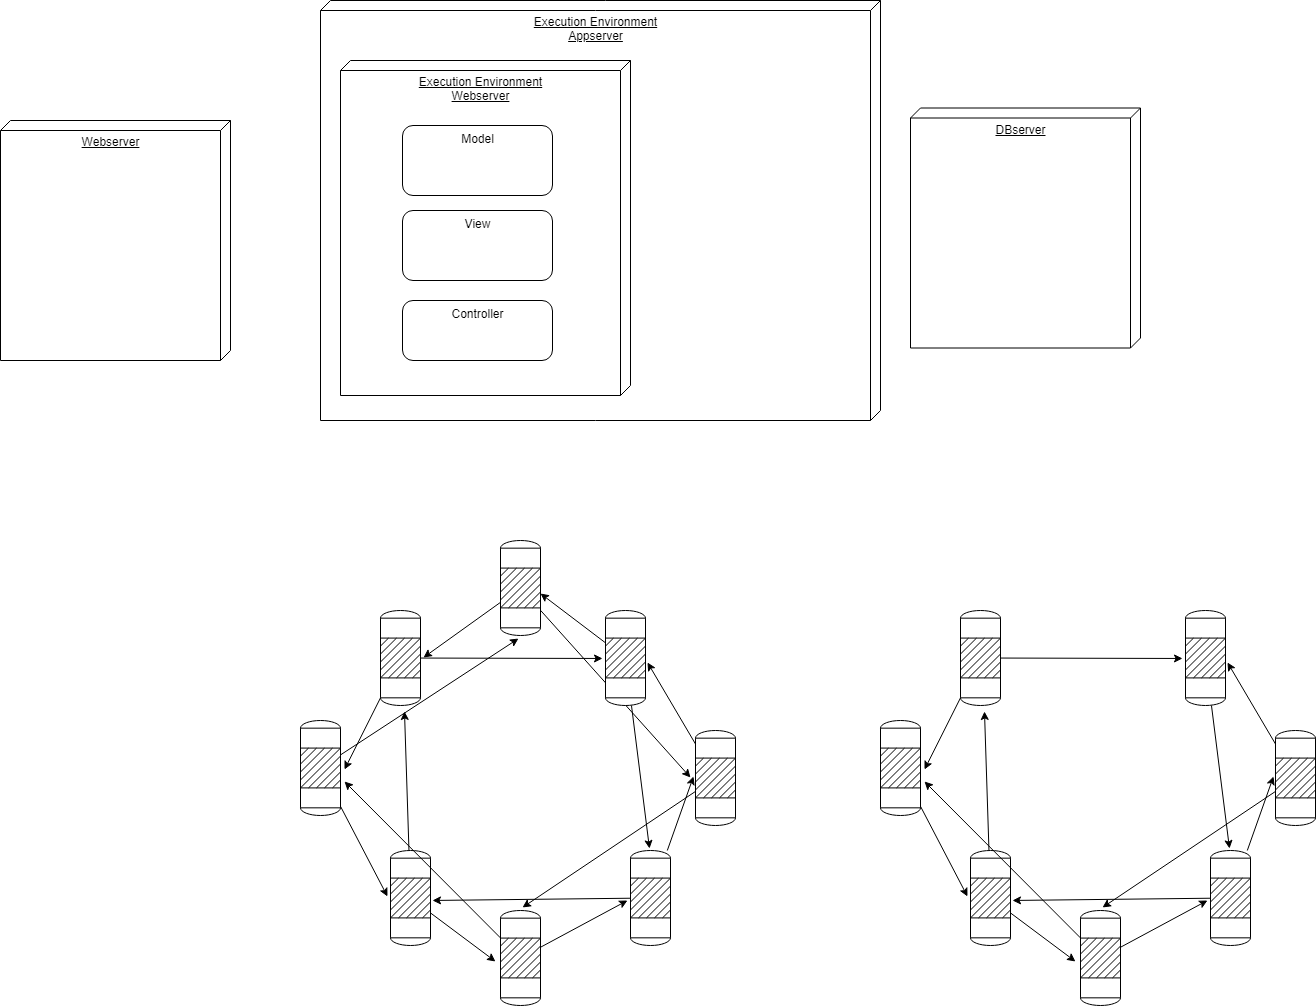

The diagram above was exported from draw.io. Its source (the exported page's mxGraphModel, read from the mxfile embedded in the PNG):
<mxGraphModel dx="1408" dy="748" grid="1" gridSize="10" guides="1" tooltips="1" connect="1" arrows="1" fold="1" page="1" pageScale="1" pageWidth="1654" pageHeight="1169" math="0" shadow="0">
  <root>
    <mxCell id="0" />
    <mxCell id="1" parent="0" />
    <mxCell id="YCH1GjG82w5f8E1jKGLl-7" value="Execution Environment&lt;br&gt;Appserver" style="verticalAlign=top;align=center;spacingTop=8;spacingLeft=2;spacingRight=12;shape=cube;size=10;direction=south;fontStyle=4;html=1;" vertex="1" parent="1">
      <mxGeometry x="360" y="20" width="560" height="420" as="geometry" />
    </mxCell>
    <mxCell id="YCH1GjG82w5f8E1jKGLl-6" value="Execution Environment&lt;br&gt;Webserver" style="verticalAlign=top;align=center;spacingTop=8;spacingLeft=2;spacingRight=12;shape=cube;size=10;direction=south;fontStyle=4;html=1;" vertex="1" parent="1">
      <mxGeometry x="380" y="80" width="290" height="335" as="geometry" />
    </mxCell>
    <mxCell id="YCH1GjG82w5f8E1jKGLl-1" value="Model" style="html=1;align=center;verticalAlign=top;rounded=1;absoluteArcSize=1;arcSize=21;dashed=0;" vertex="1" parent="1">
      <mxGeometry x="442" y="145" width="150" height="70" as="geometry" />
    </mxCell>
    <mxCell id="YCH1GjG82w5f8E1jKGLl-2" value="View" style="html=1;align=center;verticalAlign=top;rounded=1;absoluteArcSize=1;arcSize=21;dashed=0;" vertex="1" parent="1">
      <mxGeometry x="442" y="230" width="150" height="70" as="geometry" />
    </mxCell>
    <mxCell id="YCH1GjG82w5f8E1jKGLl-3" value="Controller" style="html=1;align=center;verticalAlign=top;rounded=1;absoluteArcSize=1;arcSize=21;dashed=0;" vertex="1" parent="1">
      <mxGeometry x="442" y="320" width="150" height="60" as="geometry" />
    </mxCell>
    <mxCell id="YCH1GjG82w5f8E1jKGLl-8" value="Webserver" style="verticalAlign=top;align=center;spacingTop=8;spacingLeft=2;spacingRight=12;shape=cube;size=10;direction=south;fontStyle=4;html=1;" vertex="1" parent="1">
      <mxGeometry x="40" y="140" width="230" height="240" as="geometry" />
    </mxCell>
    <mxCell id="YCH1GjG82w5f8E1jKGLl-9" value="DBserver" style="verticalAlign=top;align=center;spacingTop=8;spacingLeft=2;spacingRight=12;shape=cube;size=10;direction=south;fontStyle=4;html=1;" vertex="1" parent="1">
      <mxGeometry x="950" y="127.5" width="230" height="240" as="geometry" />
    </mxCell>
    <mxCell id="YCH1GjG82w5f8E1jKGLl-19" style="edgeStyle=none;rounded=0;orthogonalLoop=1;jettySize=auto;html=1;entryX=1.075;entryY=0.495;entryDx=0;entryDy=0;entryPerimeter=0;" edge="1" parent="1" source="YCH1GjG82w5f8E1jKGLl-10" target="YCH1GjG82w5f8E1jKGLl-11">
      <mxGeometry relative="1" as="geometry" />
    </mxCell>
    <mxCell id="YCH1GjG82w5f8E1jKGLl-34" style="edgeStyle=none;rounded=0;orthogonalLoop=1;jettySize=auto;html=1;entryX=-0.125;entryY=0.495;entryDx=0;entryDy=0;entryPerimeter=0;" edge="1" parent="1" source="YCH1GjG82w5f8E1jKGLl-10" target="YCH1GjG82w5f8E1jKGLl-16">
      <mxGeometry relative="1" as="geometry" />
    </mxCell>
    <mxCell id="YCH1GjG82w5f8E1jKGLl-10" value="" style="shape=mxgraph.pid.vessels.reactor;html=1;pointerEvents=1;align=center;verticalLabelPosition=bottom;verticalAlign=top;dashed=0;" vertex="1" parent="1">
      <mxGeometry x="540" y="560" width="40" height="95" as="geometry" />
    </mxCell>
    <mxCell id="YCH1GjG82w5f8E1jKGLl-20" style="edgeStyle=none;rounded=0;orthogonalLoop=1;jettySize=auto;html=1;entryX=1.1;entryY=0.516;entryDx=0;entryDy=0;entryPerimeter=0;" edge="1" parent="1" source="YCH1GjG82w5f8E1jKGLl-11" target="YCH1GjG82w5f8E1jKGLl-12">
      <mxGeometry relative="1" as="geometry" />
    </mxCell>
    <mxCell id="YCH1GjG82w5f8E1jKGLl-33" style="edgeStyle=none;rounded=0;orthogonalLoop=1;jettySize=auto;html=1;entryX=-0.075;entryY=0.505;entryDx=0;entryDy=0;entryPerimeter=0;" edge="1" parent="1" source="YCH1GjG82w5f8E1jKGLl-11" target="YCH1GjG82w5f8E1jKGLl-17">
      <mxGeometry relative="1" as="geometry" />
    </mxCell>
    <mxCell id="YCH1GjG82w5f8E1jKGLl-11" value="" style="shape=mxgraph.pid.vessels.reactor;html=1;pointerEvents=1;align=center;verticalLabelPosition=bottom;verticalAlign=top;dashed=0;" vertex="1" parent="1">
      <mxGeometry x="420" y="630" width="40" height="95" as="geometry" />
    </mxCell>
    <mxCell id="YCH1GjG82w5f8E1jKGLl-21" style="edgeStyle=none;rounded=0;orthogonalLoop=1;jettySize=auto;html=1;entryX=-0.075;entryY=0.484;entryDx=0;entryDy=0;entryPerimeter=0;" edge="1" parent="1" source="YCH1GjG82w5f8E1jKGLl-12" target="YCH1GjG82w5f8E1jKGLl-13">
      <mxGeometry relative="1" as="geometry" />
    </mxCell>
    <mxCell id="YCH1GjG82w5f8E1jKGLl-32" style="edgeStyle=none;rounded=0;orthogonalLoop=1;jettySize=auto;html=1;entryX=0.45;entryY=1.032;entryDx=0;entryDy=0;entryPerimeter=0;" edge="1" parent="1" source="YCH1GjG82w5f8E1jKGLl-12" target="YCH1GjG82w5f8E1jKGLl-10">
      <mxGeometry relative="1" as="geometry" />
    </mxCell>
    <mxCell id="YCH1GjG82w5f8E1jKGLl-12" value="" style="shape=mxgraph.pid.vessels.reactor;html=1;pointerEvents=1;align=center;verticalLabelPosition=bottom;verticalAlign=top;dashed=0;" vertex="1" parent="1">
      <mxGeometry x="340" y="740" width="40" height="95" as="geometry" />
    </mxCell>
    <mxCell id="YCH1GjG82w5f8E1jKGLl-22" style="edgeStyle=none;rounded=0;orthogonalLoop=1;jettySize=auto;html=1;entryX=-0.125;entryY=0.537;entryDx=0;entryDy=0;entryPerimeter=0;" edge="1" parent="1" source="YCH1GjG82w5f8E1jKGLl-13" target="YCH1GjG82w5f8E1jKGLl-14">
      <mxGeometry relative="1" as="geometry" />
    </mxCell>
    <mxCell id="YCH1GjG82w5f8E1jKGLl-31" style="edgeStyle=none;rounded=0;orthogonalLoop=1;jettySize=auto;html=1;entryX=0.6;entryY=1.063;entryDx=0;entryDy=0;entryPerimeter=0;" edge="1" parent="1" source="YCH1GjG82w5f8E1jKGLl-13" target="YCH1GjG82w5f8E1jKGLl-11">
      <mxGeometry relative="1" as="geometry" />
    </mxCell>
    <mxCell id="YCH1GjG82w5f8E1jKGLl-13" value="" style="shape=mxgraph.pid.vessels.reactor;html=1;pointerEvents=1;align=center;verticalLabelPosition=bottom;verticalAlign=top;dashed=0;" vertex="1" parent="1">
      <mxGeometry x="430" y="870" width="40" height="95" as="geometry" />
    </mxCell>
    <mxCell id="YCH1GjG82w5f8E1jKGLl-23" style="edgeStyle=none;rounded=0;orthogonalLoop=1;jettySize=auto;html=1;entryX=-0.075;entryY=0.526;entryDx=0;entryDy=0;entryPerimeter=0;" edge="1" parent="1" source="YCH1GjG82w5f8E1jKGLl-14" target="YCH1GjG82w5f8E1jKGLl-15">
      <mxGeometry relative="1" as="geometry" />
    </mxCell>
    <mxCell id="YCH1GjG82w5f8E1jKGLl-38" style="edgeStyle=none;rounded=0;orthogonalLoop=1;jettySize=auto;html=1;entryX=1.1;entryY=0.642;entryDx=0;entryDy=0;entryPerimeter=0;" edge="1" parent="1" source="YCH1GjG82w5f8E1jKGLl-14" target="YCH1GjG82w5f8E1jKGLl-12">
      <mxGeometry relative="1" as="geometry" />
    </mxCell>
    <mxCell id="YCH1GjG82w5f8E1jKGLl-14" value="" style="shape=mxgraph.pid.vessels.reactor;html=1;pointerEvents=1;align=center;verticalLabelPosition=bottom;verticalAlign=top;dashed=0;" vertex="1" parent="1">
      <mxGeometry x="540" y="930" width="40" height="95" as="geometry" />
    </mxCell>
    <mxCell id="YCH1GjG82w5f8E1jKGLl-24" style="edgeStyle=none;rounded=0;orthogonalLoop=1;jettySize=auto;html=1;entryX=-0.05;entryY=0.484;entryDx=0;entryDy=0;entryPerimeter=0;" edge="1" parent="1" source="YCH1GjG82w5f8E1jKGLl-15" target="YCH1GjG82w5f8E1jKGLl-16">
      <mxGeometry relative="1" as="geometry" />
    </mxCell>
    <mxCell id="YCH1GjG82w5f8E1jKGLl-37" style="edgeStyle=none;rounded=0;orthogonalLoop=1;jettySize=auto;html=1;entryX=1.05;entryY=0.526;entryDx=0;entryDy=0;entryPerimeter=0;" edge="1" parent="1" source="YCH1GjG82w5f8E1jKGLl-15" target="YCH1GjG82w5f8E1jKGLl-13">
      <mxGeometry relative="1" as="geometry" />
    </mxCell>
    <mxCell id="YCH1GjG82w5f8E1jKGLl-15" value="" style="shape=mxgraph.pid.vessels.reactor;html=1;pointerEvents=1;align=center;verticalLabelPosition=bottom;verticalAlign=top;dashed=0;" vertex="1" parent="1">
      <mxGeometry x="670" y="870" width="40" height="95" as="geometry" />
    </mxCell>
    <mxCell id="YCH1GjG82w5f8E1jKGLl-25" style="edgeStyle=none;rounded=0;orthogonalLoop=1;jettySize=auto;html=1;entryX=1.05;entryY=0.547;entryDx=0;entryDy=0;entryPerimeter=0;" edge="1" parent="1" source="YCH1GjG82w5f8E1jKGLl-16" target="YCH1GjG82w5f8E1jKGLl-17">
      <mxGeometry relative="1" as="geometry" />
    </mxCell>
    <mxCell id="YCH1GjG82w5f8E1jKGLl-36" style="edgeStyle=none;rounded=0;orthogonalLoop=1;jettySize=auto;html=1;entryX=0.55;entryY=-0.032;entryDx=0;entryDy=0;entryPerimeter=0;" edge="1" parent="1" source="YCH1GjG82w5f8E1jKGLl-16" target="YCH1GjG82w5f8E1jKGLl-14">
      <mxGeometry relative="1" as="geometry" />
    </mxCell>
    <mxCell id="YCH1GjG82w5f8E1jKGLl-16" value="" style="shape=mxgraph.pid.vessels.reactor;html=1;pointerEvents=1;align=center;verticalLabelPosition=bottom;verticalAlign=top;dashed=0;" vertex="1" parent="1">
      <mxGeometry x="735" y="750" width="40" height="95" as="geometry" />
    </mxCell>
    <mxCell id="YCH1GjG82w5f8E1jKGLl-26" style="edgeStyle=none;rounded=0;orthogonalLoop=1;jettySize=auto;html=1;entryX=1;entryY=0.558;entryDx=0;entryDy=0;entryPerimeter=0;" edge="1" parent="1" source="YCH1GjG82w5f8E1jKGLl-17" target="YCH1GjG82w5f8E1jKGLl-10">
      <mxGeometry relative="1" as="geometry" />
    </mxCell>
    <mxCell id="YCH1GjG82w5f8E1jKGLl-35" style="edgeStyle=none;rounded=0;orthogonalLoop=1;jettySize=auto;html=1;entryX=0.475;entryY=-0.021;entryDx=0;entryDy=0;entryPerimeter=0;" edge="1" parent="1" source="YCH1GjG82w5f8E1jKGLl-17" target="YCH1GjG82w5f8E1jKGLl-15">
      <mxGeometry relative="1" as="geometry" />
    </mxCell>
    <mxCell id="YCH1GjG82w5f8E1jKGLl-17" value="" style="shape=mxgraph.pid.vessels.reactor;html=1;pointerEvents=1;align=center;verticalLabelPosition=bottom;verticalAlign=top;dashed=0;" vertex="1" parent="1">
      <mxGeometry x="645" y="630" width="40" height="95" as="geometry" />
    </mxCell>
    <mxCell id="YCH1GjG82w5f8E1jKGLl-42" style="edgeStyle=none;rounded=0;orthogonalLoop=1;jettySize=auto;html=1;entryX=1.1;entryY=0.516;entryDx=0;entryDy=0;entryPerimeter=0;" edge="1" parent="1" source="YCH1GjG82w5f8E1jKGLl-44" target="YCH1GjG82w5f8E1jKGLl-47">
      <mxGeometry relative="1" as="geometry" />
    </mxCell>
    <mxCell id="YCH1GjG82w5f8E1jKGLl-43" style="edgeStyle=none;rounded=0;orthogonalLoop=1;jettySize=auto;html=1;entryX=-0.075;entryY=0.505;entryDx=0;entryDy=0;entryPerimeter=0;" edge="1" parent="1" source="YCH1GjG82w5f8E1jKGLl-44" target="YCH1GjG82w5f8E1jKGLl-62">
      <mxGeometry relative="1" as="geometry" />
    </mxCell>
    <mxCell id="YCH1GjG82w5f8E1jKGLl-44" value="" style="shape=mxgraph.pid.vessels.reactor;html=1;pointerEvents=1;align=center;verticalLabelPosition=bottom;verticalAlign=top;dashed=0;" vertex="1" parent="1">
      <mxGeometry x="1000" y="630" width="40" height="95" as="geometry" />
    </mxCell>
    <mxCell id="YCH1GjG82w5f8E1jKGLl-45" style="edgeStyle=none;rounded=0;orthogonalLoop=1;jettySize=auto;html=1;entryX=-0.075;entryY=0.484;entryDx=0;entryDy=0;entryPerimeter=0;" edge="1" parent="1" source="YCH1GjG82w5f8E1jKGLl-47" target="YCH1GjG82w5f8E1jKGLl-50">
      <mxGeometry relative="1" as="geometry" />
    </mxCell>
    <mxCell id="YCH1GjG82w5f8E1jKGLl-47" value="" style="shape=mxgraph.pid.vessels.reactor;html=1;pointerEvents=1;align=center;verticalLabelPosition=bottom;verticalAlign=top;dashed=0;" vertex="1" parent="1">
      <mxGeometry x="920" y="740" width="40" height="95" as="geometry" />
    </mxCell>
    <mxCell id="YCH1GjG82w5f8E1jKGLl-48" style="edgeStyle=none;rounded=0;orthogonalLoop=1;jettySize=auto;html=1;entryX=-0.125;entryY=0.537;entryDx=0;entryDy=0;entryPerimeter=0;" edge="1" parent="1" source="YCH1GjG82w5f8E1jKGLl-50" target="YCH1GjG82w5f8E1jKGLl-53">
      <mxGeometry relative="1" as="geometry" />
    </mxCell>
    <mxCell id="YCH1GjG82w5f8E1jKGLl-49" style="edgeStyle=none;rounded=0;orthogonalLoop=1;jettySize=auto;html=1;entryX=0.6;entryY=1.063;entryDx=0;entryDy=0;entryPerimeter=0;" edge="1" parent="1" source="YCH1GjG82w5f8E1jKGLl-50" target="YCH1GjG82w5f8E1jKGLl-44">
      <mxGeometry relative="1" as="geometry" />
    </mxCell>
    <mxCell id="YCH1GjG82w5f8E1jKGLl-50" value="" style="shape=mxgraph.pid.vessels.reactor;html=1;pointerEvents=1;align=center;verticalLabelPosition=bottom;verticalAlign=top;dashed=0;" vertex="1" parent="1">
      <mxGeometry x="1010" y="870" width="40" height="95" as="geometry" />
    </mxCell>
    <mxCell id="YCH1GjG82w5f8E1jKGLl-51" style="edgeStyle=none;rounded=0;orthogonalLoop=1;jettySize=auto;html=1;entryX=-0.075;entryY=0.526;entryDx=0;entryDy=0;entryPerimeter=0;" edge="1" parent="1" source="YCH1GjG82w5f8E1jKGLl-53" target="YCH1GjG82w5f8E1jKGLl-56">
      <mxGeometry relative="1" as="geometry" />
    </mxCell>
    <mxCell id="YCH1GjG82w5f8E1jKGLl-52" style="edgeStyle=none;rounded=0;orthogonalLoop=1;jettySize=auto;html=1;entryX=1.1;entryY=0.642;entryDx=0;entryDy=0;entryPerimeter=0;" edge="1" parent="1" source="YCH1GjG82w5f8E1jKGLl-53" target="YCH1GjG82w5f8E1jKGLl-47">
      <mxGeometry relative="1" as="geometry" />
    </mxCell>
    <mxCell id="YCH1GjG82w5f8E1jKGLl-53" value="" style="shape=mxgraph.pid.vessels.reactor;html=1;pointerEvents=1;align=center;verticalLabelPosition=bottom;verticalAlign=top;dashed=0;" vertex="1" parent="1">
      <mxGeometry x="1120" y="930" width="40" height="95" as="geometry" />
    </mxCell>
    <mxCell id="YCH1GjG82w5f8E1jKGLl-54" style="edgeStyle=none;rounded=0;orthogonalLoop=1;jettySize=auto;html=1;entryX=-0.05;entryY=0.484;entryDx=0;entryDy=0;entryPerimeter=0;" edge="1" parent="1" source="YCH1GjG82w5f8E1jKGLl-56" target="YCH1GjG82w5f8E1jKGLl-59">
      <mxGeometry relative="1" as="geometry" />
    </mxCell>
    <mxCell id="YCH1GjG82w5f8E1jKGLl-55" style="edgeStyle=none;rounded=0;orthogonalLoop=1;jettySize=auto;html=1;entryX=1.05;entryY=0.526;entryDx=0;entryDy=0;entryPerimeter=0;" edge="1" parent="1" source="YCH1GjG82w5f8E1jKGLl-56" target="YCH1GjG82w5f8E1jKGLl-50">
      <mxGeometry relative="1" as="geometry" />
    </mxCell>
    <mxCell id="YCH1GjG82w5f8E1jKGLl-56" value="" style="shape=mxgraph.pid.vessels.reactor;html=1;pointerEvents=1;align=center;verticalLabelPosition=bottom;verticalAlign=top;dashed=0;" vertex="1" parent="1">
      <mxGeometry x="1250" y="870" width="40" height="95" as="geometry" />
    </mxCell>
    <mxCell id="YCH1GjG82w5f8E1jKGLl-57" style="edgeStyle=none;rounded=0;orthogonalLoop=1;jettySize=auto;html=1;entryX=1.05;entryY=0.547;entryDx=0;entryDy=0;entryPerimeter=0;" edge="1" parent="1" source="YCH1GjG82w5f8E1jKGLl-59" target="YCH1GjG82w5f8E1jKGLl-62">
      <mxGeometry relative="1" as="geometry" />
    </mxCell>
    <mxCell id="YCH1GjG82w5f8E1jKGLl-58" style="edgeStyle=none;rounded=0;orthogonalLoop=1;jettySize=auto;html=1;entryX=0.55;entryY=-0.032;entryDx=0;entryDy=0;entryPerimeter=0;" edge="1" parent="1" source="YCH1GjG82w5f8E1jKGLl-59" target="YCH1GjG82w5f8E1jKGLl-53">
      <mxGeometry relative="1" as="geometry" />
    </mxCell>
    <mxCell id="YCH1GjG82w5f8E1jKGLl-59" value="" style="shape=mxgraph.pid.vessels.reactor;html=1;pointerEvents=1;align=center;verticalLabelPosition=bottom;verticalAlign=top;dashed=0;" vertex="1" parent="1">
      <mxGeometry x="1315" y="750" width="40" height="95" as="geometry" />
    </mxCell>
    <mxCell id="YCH1GjG82w5f8E1jKGLl-61" style="edgeStyle=none;rounded=0;orthogonalLoop=1;jettySize=auto;html=1;entryX=0.475;entryY=-0.021;entryDx=0;entryDy=0;entryPerimeter=0;" edge="1" parent="1" source="YCH1GjG82w5f8E1jKGLl-62" target="YCH1GjG82w5f8E1jKGLl-56">
      <mxGeometry relative="1" as="geometry" />
    </mxCell>
    <mxCell id="YCH1GjG82w5f8E1jKGLl-62" value="" style="shape=mxgraph.pid.vessels.reactor;html=1;pointerEvents=1;align=center;verticalLabelPosition=bottom;verticalAlign=top;dashed=0;" vertex="1" parent="1">
      <mxGeometry x="1225" y="630" width="40" height="95" as="geometry" />
    </mxCell>
  </root>
</mxGraphModel>